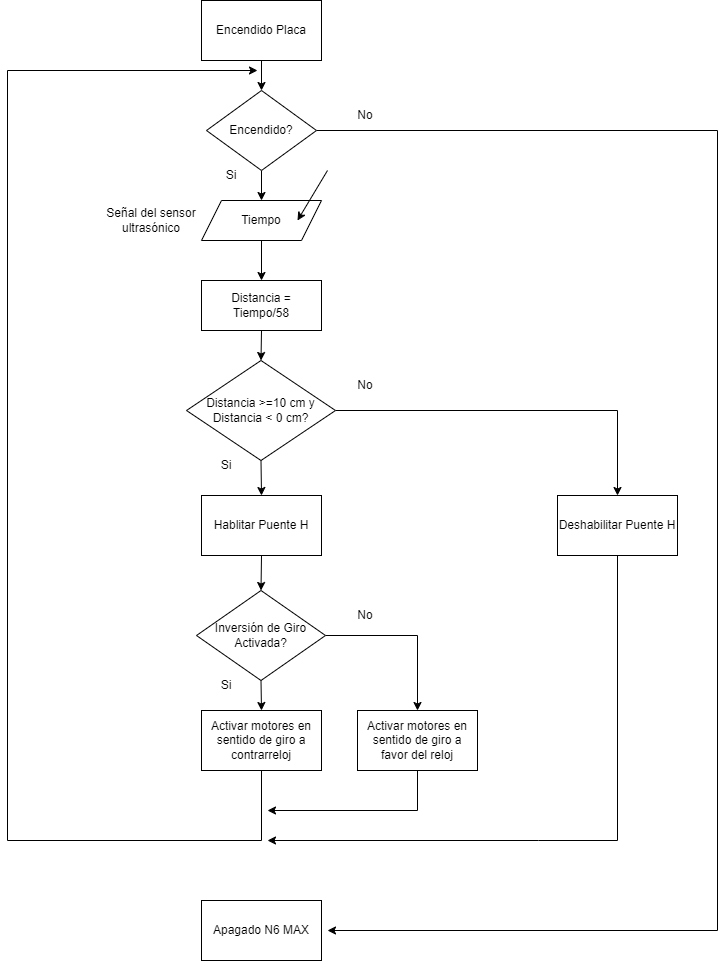

The diagram above was exported from draw.io. Its source (the exported page's mxGraphModel, read from the mxfile embedded in the PNG):
<mxGraphModel dx="2068" dy="844" grid="1" gridSize="10" guides="1" tooltips="1" connect="1" arrows="1" fold="1" page="1" pageScale="1" pageWidth="827" pageHeight="1169" math="0" shadow="0">
  <root>
    <mxCell id="0" />
    <mxCell id="1" parent="0" />
    <mxCell id="B-XkOLXbypZml1M7ZVPD-3" style="edgeStyle=orthogonalEdgeStyle;rounded=0;orthogonalLoop=1;jettySize=auto;html=1;exitX=0.5;exitY=1;exitDx=0;exitDy=0;entryX=0.5;entryY=0;entryDx=0;entryDy=0;" edge="1" parent="1" source="B-XkOLXbypZml1M7ZVPD-1" target="B-XkOLXbypZml1M7ZVPD-2">
      <mxGeometry relative="1" as="geometry" />
    </mxCell>
    <mxCell id="B-XkOLXbypZml1M7ZVPD-1" value="Encendido Placa" style="rounded=0;whiteSpace=wrap;html=1;" vertex="1" parent="1">
      <mxGeometry x="354" y="60" width="120" height="60" as="geometry" />
    </mxCell>
    <mxCell id="B-XkOLXbypZml1M7ZVPD-5" style="edgeStyle=orthogonalEdgeStyle;rounded=0;orthogonalLoop=1;jettySize=auto;html=1;exitX=0.5;exitY=1;exitDx=0;exitDy=0;entryX=0.5;entryY=0;entryDx=0;entryDy=0;" edge="1" parent="1" source="B-XkOLXbypZml1M7ZVPD-2" target="B-XkOLXbypZml1M7ZVPD-4">
      <mxGeometry relative="1" as="geometry" />
    </mxCell>
    <mxCell id="B-XkOLXbypZml1M7ZVPD-35" style="edgeStyle=orthogonalEdgeStyle;rounded=0;orthogonalLoop=1;jettySize=auto;html=1;exitX=1;exitY=0.5;exitDx=0;exitDy=0;" edge="1" parent="1" source="B-XkOLXbypZml1M7ZVPD-2">
      <mxGeometry relative="1" as="geometry">
        <mxPoint x="480" y="990" as="targetPoint" />
        <Array as="points">
          <mxPoint x="870" y="190" />
          <mxPoint x="870" y="990" />
        </Array>
      </mxGeometry>
    </mxCell>
    <mxCell id="B-XkOLXbypZml1M7ZVPD-2" value="Encendido?" style="rhombus;whiteSpace=wrap;html=1;" vertex="1" parent="1">
      <mxGeometry x="359" y="150" width="110" height="80" as="geometry" />
    </mxCell>
    <mxCell id="B-XkOLXbypZml1M7ZVPD-11" style="edgeStyle=orthogonalEdgeStyle;rounded=0;orthogonalLoop=1;jettySize=auto;html=1;exitX=0.5;exitY=1;exitDx=0;exitDy=0;entryX=0.5;entryY=0;entryDx=0;entryDy=0;" edge="1" parent="1" source="B-XkOLXbypZml1M7ZVPD-4" target="B-XkOLXbypZml1M7ZVPD-10">
      <mxGeometry relative="1" as="geometry" />
    </mxCell>
    <mxCell id="B-XkOLXbypZml1M7ZVPD-4" value="Tiempo" style="shape=parallelogram;perimeter=parallelogramPerimeter;whiteSpace=wrap;html=1;fixedSize=1;" vertex="1" parent="1">
      <mxGeometry x="354" y="260" width="120" height="40" as="geometry" />
    </mxCell>
    <mxCell id="B-XkOLXbypZml1M7ZVPD-6" value="" style="endArrow=classic;html=1;rounded=0;" edge="1" parent="1">
      <mxGeometry width="50" height="50" relative="1" as="geometry">
        <mxPoint x="480" y="230" as="sourcePoint" />
        <mxPoint x="450" y="280" as="targetPoint" />
      </mxGeometry>
    </mxCell>
    <mxCell id="B-XkOLXbypZml1M7ZVPD-7" value="Señal del sensor ultrasónico" style="text;html=1;strokeColor=none;fillColor=none;align=center;verticalAlign=middle;whiteSpace=wrap;rounded=0;" vertex="1" parent="1">
      <mxGeometry x="254" y="265" width="100" height="30" as="geometry" />
    </mxCell>
    <mxCell id="B-XkOLXbypZml1M7ZVPD-8" style="edgeStyle=orthogonalEdgeStyle;rounded=0;orthogonalLoop=1;jettySize=auto;html=1;exitX=0.5;exitY=1;exitDx=0;exitDy=0;" edge="1" parent="1" source="B-XkOLXbypZml1M7ZVPD-4" target="B-XkOLXbypZml1M7ZVPD-4">
      <mxGeometry relative="1" as="geometry" />
    </mxCell>
    <mxCell id="B-XkOLXbypZml1M7ZVPD-14" style="edgeStyle=orthogonalEdgeStyle;rounded=0;orthogonalLoop=1;jettySize=auto;html=1;exitX=0.5;exitY=1;exitDx=0;exitDy=0;entryX=0.5;entryY=0;entryDx=0;entryDy=0;" edge="1" parent="1" source="B-XkOLXbypZml1M7ZVPD-10" target="B-XkOLXbypZml1M7ZVPD-13">
      <mxGeometry relative="1" as="geometry" />
    </mxCell>
    <mxCell id="B-XkOLXbypZml1M7ZVPD-10" value="Distancia = Tiempo/58" style="rounded=0;whiteSpace=wrap;html=1;" vertex="1" parent="1">
      <mxGeometry x="354" y="340" width="120" height="50" as="geometry" />
    </mxCell>
    <mxCell id="B-XkOLXbypZml1M7ZVPD-16" style="edgeStyle=orthogonalEdgeStyle;rounded=0;orthogonalLoop=1;jettySize=auto;html=1;exitX=0.5;exitY=1;exitDx=0;exitDy=0;entryX=0.5;entryY=0;entryDx=0;entryDy=0;" edge="1" parent="1" source="B-XkOLXbypZml1M7ZVPD-13" target="B-XkOLXbypZml1M7ZVPD-15">
      <mxGeometry relative="1" as="geometry" />
    </mxCell>
    <mxCell id="B-XkOLXbypZml1M7ZVPD-29" style="edgeStyle=orthogonalEdgeStyle;rounded=0;orthogonalLoop=1;jettySize=auto;html=1;exitX=1;exitY=0.5;exitDx=0;exitDy=0;entryX=0.5;entryY=0;entryDx=0;entryDy=0;" edge="1" parent="1" source="B-XkOLXbypZml1M7ZVPD-13" target="B-XkOLXbypZml1M7ZVPD-28">
      <mxGeometry relative="1" as="geometry" />
    </mxCell>
    <mxCell id="B-XkOLXbypZml1M7ZVPD-13" value="Distancia &amp;gt;=10 cm y Distancia &amp;lt; 0 cm?" style="rhombus;whiteSpace=wrap;html=1;" vertex="1" parent="1">
      <mxGeometry x="339" y="420" width="149" height="100" as="geometry" />
    </mxCell>
    <mxCell id="B-XkOLXbypZml1M7ZVPD-18" style="edgeStyle=orthogonalEdgeStyle;rounded=0;orthogonalLoop=1;jettySize=auto;html=1;exitX=0.5;exitY=1;exitDx=0;exitDy=0;entryX=0.5;entryY=0;entryDx=0;entryDy=0;" edge="1" parent="1" source="B-XkOLXbypZml1M7ZVPD-15" target="B-XkOLXbypZml1M7ZVPD-17">
      <mxGeometry relative="1" as="geometry" />
    </mxCell>
    <mxCell id="B-XkOLXbypZml1M7ZVPD-15" value="Hablitar Puente H" style="rounded=0;whiteSpace=wrap;html=1;" vertex="1" parent="1">
      <mxGeometry x="354" y="555" width="120" height="60" as="geometry" />
    </mxCell>
    <mxCell id="B-XkOLXbypZml1M7ZVPD-21" style="edgeStyle=orthogonalEdgeStyle;rounded=0;orthogonalLoop=1;jettySize=auto;html=1;exitX=0.5;exitY=1;exitDx=0;exitDy=0;entryX=0.5;entryY=0;entryDx=0;entryDy=0;" edge="1" parent="1" source="B-XkOLXbypZml1M7ZVPD-17" target="B-XkOLXbypZml1M7ZVPD-20">
      <mxGeometry relative="1" as="geometry" />
    </mxCell>
    <mxCell id="B-XkOLXbypZml1M7ZVPD-26" style="edgeStyle=orthogonalEdgeStyle;rounded=0;orthogonalLoop=1;jettySize=auto;html=1;exitX=1;exitY=0.5;exitDx=0;exitDy=0;entryX=0.5;entryY=0;entryDx=0;entryDy=0;" edge="1" parent="1" source="B-XkOLXbypZml1M7ZVPD-17" target="B-XkOLXbypZml1M7ZVPD-25">
      <mxGeometry relative="1" as="geometry">
        <mxPoint x="570" y="730" as="targetPoint" />
        <Array as="points">
          <mxPoint x="570" y="695" />
        </Array>
      </mxGeometry>
    </mxCell>
    <mxCell id="B-XkOLXbypZml1M7ZVPD-17" value="Inversión de Giro Activada?" style="rhombus;whiteSpace=wrap;html=1;" vertex="1" parent="1">
      <mxGeometry x="349" y="650" width="129" height="90" as="geometry" />
    </mxCell>
    <mxCell id="B-XkOLXbypZml1M7ZVPD-31" style="edgeStyle=orthogonalEdgeStyle;rounded=0;orthogonalLoop=1;jettySize=auto;html=1;exitX=0.5;exitY=1;exitDx=0;exitDy=0;" edge="1" parent="1" source="B-XkOLXbypZml1M7ZVPD-20">
      <mxGeometry relative="1" as="geometry">
        <mxPoint x="410" y="130" as="targetPoint" />
        <Array as="points">
          <mxPoint x="414" y="900" />
          <mxPoint x="160" y="900" />
          <mxPoint x="160" y="130" />
        </Array>
      </mxGeometry>
    </mxCell>
    <mxCell id="B-XkOLXbypZml1M7ZVPD-20" value="Activar motores en sentido de giro a contrarreloj" style="rounded=0;whiteSpace=wrap;html=1;" vertex="1" parent="1">
      <mxGeometry x="354" y="770" width="120" height="60" as="geometry" />
    </mxCell>
    <mxCell id="B-XkOLXbypZml1M7ZVPD-22" value="Si" style="text;html=1;strokeColor=none;fillColor=none;align=center;verticalAlign=middle;whiteSpace=wrap;rounded=0;" vertex="1" parent="1">
      <mxGeometry x="349" y="730" width="60" height="30" as="geometry" />
    </mxCell>
    <mxCell id="B-XkOLXbypZml1M7ZVPD-23" value="Si" style="text;html=1;strokeColor=none;fillColor=none;align=center;verticalAlign=middle;whiteSpace=wrap;rounded=0;" vertex="1" parent="1">
      <mxGeometry x="349" y="510" width="60" height="30" as="geometry" />
    </mxCell>
    <mxCell id="B-XkOLXbypZml1M7ZVPD-24" value="Si" style="text;html=1;strokeColor=none;fillColor=none;align=center;verticalAlign=middle;whiteSpace=wrap;rounded=0;" vertex="1" parent="1">
      <mxGeometry x="354" y="220" width="60" height="30" as="geometry" />
    </mxCell>
    <mxCell id="B-XkOLXbypZml1M7ZVPD-32" style="edgeStyle=orthogonalEdgeStyle;rounded=0;orthogonalLoop=1;jettySize=auto;html=1;exitX=0.5;exitY=1;exitDx=0;exitDy=0;" edge="1" parent="1" source="B-XkOLXbypZml1M7ZVPD-25">
      <mxGeometry relative="1" as="geometry">
        <mxPoint x="420" y="870" as="targetPoint" />
        <Array as="points">
          <mxPoint x="570" y="870" />
        </Array>
      </mxGeometry>
    </mxCell>
    <mxCell id="B-XkOLXbypZml1M7ZVPD-25" value="Activar motores en sentido de giro a favor del reloj" style="rounded=0;whiteSpace=wrap;html=1;" vertex="1" parent="1">
      <mxGeometry x="510" y="770" width="120" height="60" as="geometry" />
    </mxCell>
    <mxCell id="B-XkOLXbypZml1M7ZVPD-27" value="No" style="text;html=1;strokeColor=none;fillColor=none;align=center;verticalAlign=middle;whiteSpace=wrap;rounded=0;" vertex="1" parent="1">
      <mxGeometry x="488" y="660" width="60" height="30" as="geometry" />
    </mxCell>
    <mxCell id="B-XkOLXbypZml1M7ZVPD-33" style="edgeStyle=orthogonalEdgeStyle;rounded=0;orthogonalLoop=1;jettySize=auto;html=1;exitX=0.5;exitY=1;exitDx=0;exitDy=0;" edge="1" parent="1" source="B-XkOLXbypZml1M7ZVPD-28">
      <mxGeometry relative="1" as="geometry">
        <mxPoint x="420" y="900" as="targetPoint" />
        <Array as="points">
          <mxPoint x="770" y="900" />
          <mxPoint x="691" y="900" />
        </Array>
      </mxGeometry>
    </mxCell>
    <mxCell id="B-XkOLXbypZml1M7ZVPD-28" value="Deshabilitar Puente H" style="rounded=0;whiteSpace=wrap;html=1;" vertex="1" parent="1">
      <mxGeometry x="710" y="555" width="120" height="60" as="geometry" />
    </mxCell>
    <mxCell id="B-XkOLXbypZml1M7ZVPD-30" value="No" style="text;html=1;strokeColor=none;fillColor=none;align=center;verticalAlign=middle;whiteSpace=wrap;rounded=0;" vertex="1" parent="1">
      <mxGeometry x="488" y="430" width="60" height="30" as="geometry" />
    </mxCell>
    <mxCell id="B-XkOLXbypZml1M7ZVPD-34" value="Apagado N6 MAX" style="rounded=0;whiteSpace=wrap;html=1;" vertex="1" parent="1">
      <mxGeometry x="354" y="960" width="120" height="60" as="geometry" />
    </mxCell>
    <mxCell id="B-XkOLXbypZml1M7ZVPD-36" value="No" style="text;html=1;strokeColor=none;fillColor=none;align=center;verticalAlign=middle;whiteSpace=wrap;rounded=0;" vertex="1" parent="1">
      <mxGeometry x="488" y="160" width="60" height="30" as="geometry" />
    </mxCell>
  </root>
</mxGraphModel>